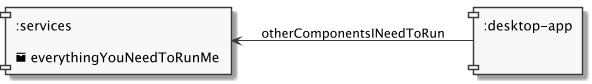

The diagram above was rendered by PlantUML. Its source (embedded in the PNG):
@startuml
scale 600 width
skinparam monochrome true
skinparam defaultTextAlignment left
left to right direction

[:services\n\n<&box> everythingYouNeedToRunMe] as S
[:desktop-app\n\n] as DAPP

S<--DAPP : otherComponentsINeedToRun
@enduml